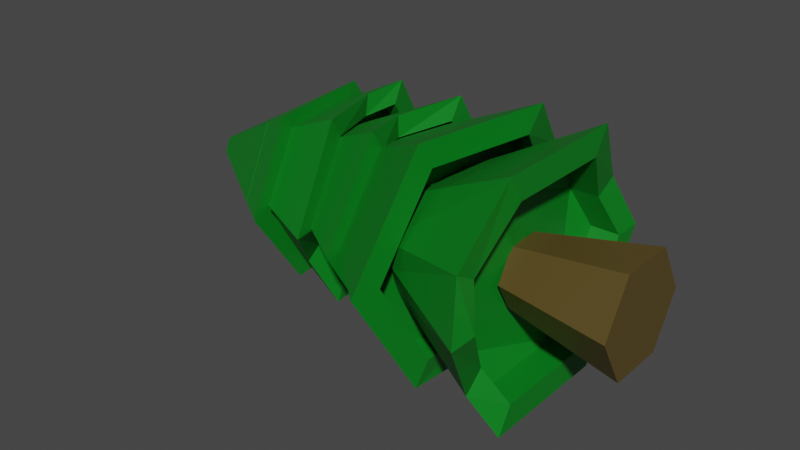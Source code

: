 # Source: tree.blend  (saved by Blender 2.93.20; exported with 4.5.12 LTS)
import bpy
from mathutils import Matrix  # noqa: F401  (used for matrix-valued properties, if any)

bpy.ops.wm.read_factory_settings(use_empty=True)
scene = bpy.context.scene
scene.name = 'Scene'

# ---- collections
col_collection = bpy.data.collections.new('Collection'); scene.collection.children.link(col_collection)

# ---- materials (node trees are filled in below, after node groups)
mat_trunk1 = bpy.data.materials.new('Trunk1')
mat_trunk1.use_transparent_shadow = False
mat_green1 = bpy.data.materials.new('Green1')
mat_green1.use_transparent_shadow = False

# ---- material node trees
mat_trunk1.use_nodes = True; mat_trunk1.node_tree.nodes.clear()
_N = mat_trunk1.node_tree.nodes; _L = mat_trunk1.node_tree.links
n0 = _N.new('ShaderNodeBsdfPrincipled'); n0.name = 'Principled BSDF'; n0.location = (10, 300)
n0.distribution = 'GGX'
n0.subsurface_method = 'BURLEY'
n0.inputs[0].default_value = (0.102, 0.06903, 0.0162, 1.0)
n0.inputs[3].default_value = 1.45
n0.inputs[27].default_value = (0.0, 0.0, 0.0, 1.0)
n0.inputs[28].default_value = 1.0
n1 = _N.new('ShaderNodeOutputMaterial'); n1.name = 'Material Output'; n1.location = (300, 300)
_L.new(n0.outputs[0], n1.inputs[0])
n1.is_active_output = True
mat_green1.use_nodes = True; mat_green1.node_tree.nodes.clear()
_N = mat_green1.node_tree.nodes; _L = mat_green1.node_tree.links
n0 = _N.new('ShaderNodeBsdfPrincipled'); n0.name = 'Principled BSDF'; n0.location = (10, 300)
n0.distribution = 'GGX'
n0.subsurface_method = 'BURLEY'
n0.inputs[0].default_value = (0.0004133, 0.2013, 0.01226, 1.0)
n0.inputs[3].default_value = 1.45
n0.inputs[27].default_value = (0.0, 0.0, 0.0, 1.0)
n0.inputs[28].default_value = 1.0
n1 = _N.new('ShaderNodeOutputMaterial'); n1.name = 'Material Output'; n1.location = (300, 300)
_L.new(n0.outputs[0], n1.inputs[0])
n1.is_active_output = True

# ---- world
world_world = bpy.data.worlds.new('World'); scene.world = world_world
world_world.use_nodes = True; world_world.node_tree.nodes.clear()
_N = world_world.node_tree.nodes; _L = world_world.node_tree.links
n0 = _N.new('ShaderNodeOutputWorld'); n0.name = 'World Output'; n0.location = (300, 300)
n1 = _N.new('ShaderNodeBackground'); n1.name = 'Background'; n1.location = (10, 300)
n1.inputs[0].default_value = (0.05088, 0.05088, 0.05088, 1.0)
_L.new(n1.outputs[0], n0.inputs[0])
n0.is_active_output = True
world_world.color = (0.05088, 0.05088, 0.05088)
world_world.use_sun_shadow = False
world_world.sun_shadow_jitter_overblur = 0.0

# ---- meshes
me_cylinder = bpy.data.meshes.new('Cylinder')
me_cylinder.from_pydata([(0.0, 1.0, -1.0), (-7.912e-09, 0.6018, 1.0), (0.866, 0.5, -1.0), (0.5212, 0.3009, 1.0), (0.866, -0.5, -1.0), (0.5212, -0.3009, 1.0), (-8.742e-08, -1.0, -1.0), (-6.052e-08, -0.6018, 1.0), (-0.866, -0.5, -1.0), (-0.5212, -0.3009, 1.0), (-0.866, 0.5, -1.0), (-0.5212, 0.3009, 1.0), (1.743e-08, 1.907, 0.451), (6.241e-09, 1.231, 2.451), (1.651, 0.9533, 0.451), (1.066, 0.6157, 2.451), (1.651, -0.9533, 0.451), (1.066, -0.6157, 2.451), (-1.41e-07, -1.907, 0.451), (-1.014e-07, -1.231, 2.451), (-1.651, -0.9533, 0.451), (-1.066, -0.6157, 2.451), (-1.651, 0.9533, 0.451), (-1.066, 0.6157, 2.451), (1.743e-08, 2.431, 0.451), (2.106, 1.216, 0.451), (2.106, -1.216, 0.451), (-1.951e-07, -2.431, 0.451), (-2.106, -1.216, 0.451), (-2.106, 1.216, 0.451), (6.484e-09, 1.907, 0.9642), (1.651, 0.9533, 0.9642), (1.651, -0.9533, 0.9642), (-1.519e-07, -1.907, 0.9642), (-1.651, -0.9533, 0.9642), (-1.651, 0.9533, 0.9642), (0.9383, 1.958, 0.6812), (0.4451, 1.043, 2.681), (0.7226, 1.558, 0.6812), (0.7226, 1.558, 1.194), (0.8896, -2.023, 0.6962), (0.3776, -1.119, 2.696), (0.6657, -1.628, 0.6962), (0.6657, -1.628, 1.209), (-1.352, -1.542, 0.8269), (-0.6506, -0.7474, 2.827), (-1.045, -1.195, 0.8269), (-1.045, -1.195, 1.34), (0.006904, 2.033, 1.524), (0.0444, 1.865, 3.605), (1.644, 1.066, 1.687), (1.175, 1.197, 3.717), (1.614, -0.8025, 2.078), (1.154, -0.09389, 3.987), (-0.05378, -1.703, 2.306), (0.002478, -0.7159, 4.145), (-1.691, -0.7352, 2.143), (-1.129, -0.04741, 4.032), (-1.661, 1.133, 1.752), (-1.108, 1.243, 3.762), (0.01525, 2.547, 1.417), (2.103, 1.313, 1.624), (2.064, -1.069, 2.123), (-0.06213, -2.217, 2.414), (-2.15, -0.983, 2.206), (-2.111, 1.399, 1.707), (0.01893, 2.138, 2.027), (1.656, 1.171, 2.19), (1.626, -0.6975, 2.581), (-0.04175, -1.598, 2.809), (-1.679, -0.6302, 2.646), (-1.649, 1.238, 2.255), (-2.254, 0.3822, 2.208), (-1.118, 0.6292, 3.89), (-1.799, 0.3604, 2.201), (-1.663, 0.3494, 2.441), (1.153, 2.075, 1.82), (0.7233, 1.664, 3.963), (0.9286, 1.689, 1.906), (0.9406, 1.794, 2.409), (0.005975, 2.099, 3.293), (0.03054, 1.704, 5.001), (1.383, 1.279, 3.316), (0.9819, 1.137, 5.017), (1.362, -0.3215, 3.412), (0.967, 0.03216, 5.083), (-0.03722, -1.101, 3.484), (0.0007039, -0.5065, 5.133), (-1.414, -0.281, 3.461), (-0.9506, 0.06008, 5.117), (-1.393, 1.319, 3.365), (-0.9357, 1.165, 5.051), (0.01192, 2.539, 3.266), (1.768, 1.493, 3.296), (1.741, -0.5472, 3.418), (-0.04317, -1.542, 3.51), (-1.799, -0.4956, 3.481), (-1.772, 1.545, 3.359), (0.01399, 2.125, 3.723), (1.391, 1.304, 3.747), (1.37, -0.2958, 3.842), (-0.02921, -1.076, 3.915), (-1.406, -0.2554, 3.892), (-1.385, 1.345, 3.796), (-1.017, 2.05, 3.73), (-0.5339, 1.474, 5.441), (-0.8044, 1.732, 3.745), (-0.7964, 1.758, 4.176), (1.632, 0.4182, 3.731), (0.8526, 0.5553, 5.422), (1.25, 0.4356, 3.737), (1.258, 0.4613, 4.167), (0.03798, 2.165, 4.692), (0.05556, 1.527, 6.254), (1.346, 1.353, 4.581), (0.9589, 0.9657, 6.178), (1.29, -0.181, 4.426), (0.9206, -0.09423, 6.07), (-0.07266, -0.9035, 4.381), (-0.02088, -0.5933, 6.04), (-1.38, -0.09149, 4.492), (-0.9242, -0.03237, 6.116), (-1.325, 1.443, 4.648), (-0.886, 1.028, 6.224), (0.05321, 2.588, 4.735), (1.721, 1.552, 4.593), (1.65, -0.4045, 4.395), (-0.08789, -1.326, 4.339), (-1.755, -0.2903, 4.48), (-1.685, 1.666, 4.678), (0.04688, 2.123, 5.105), (1.355, 1.311, 4.994), (1.299, -0.2232, 4.839), (-0.06377, -0.9456, 4.795), (-1.371, -0.1336, 4.906), (-1.316, 1.401, 5.061), (-0.8675, -0.7113, 4.731), (-0.4184, -0.2162, 6.4), (-0.6724, -0.4008, 4.759), (-0.6635, -0.443, 5.172), (1.608, 0.8814, 4.772), (0.8572, 0.5901, 6.387), (1.238, 0.8216, 4.774), (1.247, 0.7794, 5.187), (0.04262, 2.005, 5.537), (-0.03346, 0.8367, 7.821), (1.196, 1.215, 5.52), (0.1796, 0.6909, 7.818), (1.089, -0.1792, 5.502), (0.1598, 0.4334, 7.815), (-0.1721, -0.7834, 5.5), (-0.07311, 0.3219, 7.815), (-1.326, 0.006596, 5.516), (-0.2862, 0.4677, 7.818), (-1.219, 1.401, 5.535), (-0.2663, 0.7252, 7.821), (0.07218, 2.389, 5.542), (1.544, 1.381, 5.521), (1.407, -0.3966, 5.497), (-0.2017, -1.167, 5.495), (-1.673, -0.1597, 5.516), (-1.536, 1.618, 5.539), (0.04557, 1.997, 6.127), (1.199, 1.207, 6.11), (1.092, -0.1873, 6.092), (-0.1692, -0.7915, 6.09), (-1.323, -0.001488, 6.106), (-1.216, 1.393, 6.125), (0.6024, -0.7819, 5.496), (0.04332, 0.3776, 7.815), (0.4585, -0.4813, 5.501), (0.4614, -0.4894, 6.091)], [], [(0, 1, 3, 2), (2, 3, 5, 4), (4, 5, 7, 6), (6, 7, 9, 8), (3, 1, 11, 9, 7, 5), (8, 9, 11, 10), (10, 11, 1, 0), (0, 2, 4, 6, 8, 10), (36, 37, 15, 25), (25, 15, 17, 26), (40, 41, 19, 27), (44, 45, 21, 28), (15, 37, 13, 23, 21, 45, 19, 41, 17), (28, 21, 23, 29), (29, 23, 13, 24), (46, 20, 34, 47), (38, 12, 24, 36), (16, 14, 25, 26), (42, 16, 26, 40), (46, 18, 27, 44), (22, 20, 28, 29), (12, 22, 29, 24), (30, 39, 31, 32, 43, 33, 47, 34, 35), (14, 16, 32, 31), (20, 22, 35, 34), (42, 18, 33, 43), (38, 14, 31, 39), (22, 12, 30, 35), (12, 38, 39, 30), (14, 38, 36, 25), (24, 13, 37, 36), (16, 42, 43, 32), (18, 42, 40, 27), (26, 17, 41, 40), (20, 46, 44, 28), (18, 46, 47, 33), (27, 19, 45, 44), (76, 77, 51, 61), (61, 51, 53, 62), (62, 53, 55, 63), (63, 55, 57, 64), (51, 77, 49, 59, 73, 57, 55, 53), (72, 73, 59, 65), (65, 59, 49, 60), (54, 56, 70, 69), (78, 48, 60, 76), (52, 50, 61, 62), (54, 52, 62, 63), (56, 54, 63, 64), (74, 56, 64, 72), (48, 58, 65, 60), (66, 79, 67, 68, 69, 70, 75, 71), (50, 52, 68, 67), (74, 58, 71, 75), (52, 54, 69, 68), (78, 50, 67, 79), (58, 48, 66, 71), (56, 74, 75, 70), (58, 74, 72, 65), (64, 57, 73, 72), (48, 78, 79, 66), (50, 78, 76, 61), (60, 49, 77, 76), (92, 81, 83, 93), (108, 109, 85, 94), (94, 85, 87, 95), (95, 87, 89, 96), (83, 81, 105, 91, 89, 87, 85, 109), (96, 89, 91, 97), (104, 105, 81, 92), (86, 88, 102, 101), (82, 80, 92, 93), (110, 82, 93, 108), (86, 84, 94, 95), (88, 86, 95, 96), (90, 88, 96, 97), (106, 90, 97, 104), (98, 99, 111, 100, 101, 102, 103, 107), (110, 84, 100, 111), (88, 90, 103, 102), (84, 86, 101, 100), (80, 82, 99, 98), (106, 80, 98, 107), (90, 106, 107, 103), (80, 106, 104, 92), (97, 91, 105, 104), (82, 110, 111, 99), (84, 110, 108, 94), (93, 83, 109, 108), (124, 113, 115, 125), (140, 141, 117, 126), (126, 117, 119, 127), (136, 137, 121, 128), (115, 113, 123, 121, 137, 119, 117, 141), (128, 121, 123, 129), (129, 123, 113, 124), (138, 120, 134, 139), (114, 112, 124, 125), (142, 114, 125, 140), (118, 116, 126, 127), (138, 118, 127, 136), (122, 120, 128, 129), (112, 122, 129, 124), (130, 131, 143, 132, 133, 139, 134, 135), (142, 116, 132, 143), (120, 122, 135, 134), (116, 118, 133, 132), (112, 114, 131, 130), (122, 112, 130, 135), (120, 138, 136, 128), (118, 138, 139, 133), (127, 119, 137, 136), (114, 142, 143, 131), (116, 142, 140, 126), (125, 115, 141, 140), (156, 145, 147, 157), (157, 147, 149, 158), (168, 169, 151, 159), (159, 151, 153, 160), (147, 145, 155, 153, 151, 169, 149), (160, 153, 155, 161), (161, 155, 145, 156), (150, 152, 166, 165), (146, 144, 156, 157), (148, 146, 157, 158), (170, 148, 158, 168), (152, 150, 159, 160), (154, 152, 160, 161), (144, 154, 161, 156), (162, 163, 164, 171, 165, 166, 167), (146, 148, 164, 163), (152, 154, 167, 166), (170, 150, 165, 171), (144, 146, 163, 162), (154, 144, 162, 167), (148, 170, 171, 164), (150, 170, 168, 159), (158, 149, 169, 168)])
me_cylinder.polygons.foreach_set('material_index', [0, 0, 0, 0, 0, 0, 0, 0, 1, 1, 1, 1, 1, 1, 1, 1, 1, 1, 1, 1, 1, 1, 1, 1, 1, 1, 1, 1, 1, 1, 1, 1, 1, 1, 1, 1, 1, 1, 1, 1, 1, 1, 1, 1, 1, 1, 1, 1, 1, 1, 1, 1, 1, 1, 1, 1, 1, 1, 1, 1, 1, 1, 1, 1, 1, 1, 1, 1, 1, 1, 1, 1, 1, 1, 1, 1, 1, 1, 1, 1, 1, 1, 1, 1, 1, 1, 1, 1, 1, 1, 1, 1, 1, 1, 1, 1, 1, 1, 1, 1, 1, 1, 1, 1, 1, 1, 1, 1, 1, 1, 1, 1, 1, 1, 1, 1, 1, 1, 1, 1, 1, 1, 1, 1, 1, 1, 1, 1, 1, 1, 1, 1, 1, 1, 1, 1, 1, 1])
_uv = me_cylinder.uv_layers.new(name='UVMap')
_uv.uv.foreach_set('vector', [1.0, 0.5, 1.0, 1.0, 0.8333, 1.0, 0.8333, 0.5, 0.8333, 0.5, 0.8333, 1.0, 0.6667, 1.0, 0.6667, 0.5, 0.6667, 0.5, 0.6667, 1.0, 0.5, 1.0, 0.5, 0.5, 0.5, 0.5, 0.5, 1.0, 0.3333, 1.0, 0.3333, 0.5, 0.4578, 0.37, 0.25, 0.49, 0.04215, 0.37, 0.04215, 0.13, 0.25, 0.01, 0.4578, 0.13, 0.3333, 0.5, 0.3333, 1.0, 0.1667, 1.0, 0.1667, 0.5, 0.1667, 0.5, 0.1667, 1.0, -8.941e-08, 1.0, -8.941e-08, 0.5, 0.75, 0.49, 0.9578, 0.37, 0.9578, 0.13, 0.75, 0.01, 0.5422, 0.13, 0.5422, 0.37, 0.9209, 0.5, 0.9209, 1.0, 0.8333, 1.0, 0.8333, 0.5, 0.8333, 0.5, 0.8333, 1.0, 0.6667, 1.0, 0.6667, 0.5, 0.5821, 0.5, 0.5821, 1.0, 0.5, 1.0, 0.5, 0.5, 0.3875, 0.5, 0.3875, 1.0, 0.3333, 1.0, 0.3333, 0.5, 0.4578, 0.37, 0.3486, 0.433, 0.25, 0.49, 0.04215, 0.37, 0.04215, 0.13, 0.1098, 0.09097, 0.25, 0.01, 0.3524, 0.06913, 0.4578, 0.13, 0.3333, 0.5, 0.3333, 1.0, 0.1667, 1.0, 0.1667, 0.5, 0.1667, 0.5, 0.1667, 1.0, -8.941e-08, 1.0, -8.941e-08, 0.5, 0.64, 0.1253, 0.587, 0.1559, 0.587, 0.1559, 0.64, 0.1253, 0.8274, 0.3935, 0.75, 0.4382, 0.75, 0.49, 0.8486, 0.433, 0.913, 0.1559, 0.913, 0.3441, 0.9578, 0.37, 0.9578, 0.13, 0.8303, 0.1082, 0.913, 0.1559, 0.9578, 0.13, 0.8524, 0.06913, 0.64, 0.1253, 0.75, 0.06179, 0.75, 0.01, 0.6098, 0.09097, 0.587, 0.3441, 0.587, 0.1559, 0.5422, 0.13, 0.5422, 0.37, 0.75, 0.4382, 0.587, 0.3441, 0.5422, 0.37, 0.75, 0.49, 0.75, 0.4382, 0.8274, 0.3935, 0.913, 0.3441, 0.913, 0.1559, 0.8303, 0.1082, 0.75, 0.06179, 0.64, 0.1253, 0.587, 0.1559, 0.587, 0.3441, 0.913, 0.3441, 0.913, 0.1559, 0.913, 0.1559, 0.913, 0.3441, 0.587, 0.1559, 0.587, 0.3441, 0.587, 0.3441, 0.587, 0.1559, 0.8303, 0.1082, 0.75, 0.06179, 0.75, 0.06179, 0.8303, 0.1082, 0.8274, 0.3935, 0.913, 0.3441, 0.913, 0.3441, 0.8274, 0.3935, 0.587, 0.3441, 0.75, 0.4382, 0.75, 0.4382, 0.587, 0.3441, 0.75, 0.4382, 0.8274, 0.3935, 0.8274, 0.3935, 0.75, 0.4382, 0.913, 0.3441, 0.8274, 0.3935, 0.8486, 0.433, 0.9578, 0.37, 1.0, 0.5, 1.0, 1.0, 0.9209, 1.0, 0.9209, 0.5, 0.913, 0.1559, 0.8303, 0.1082, 0.8303, 0.1082, 0.913, 0.1559, 0.75, 0.06179, 0.8303, 0.1082, 0.8524, 0.06913, 0.75, 0.01, 0.6667, 0.5, 0.6667, 1.0, 0.5821, 1.0, 0.5821, 0.5, 0.587, 0.1559, 0.64, 0.1253, 0.6098, 0.09097, 0.5422, 0.13, 0.75, 0.06179, 0.64, 0.1253, 0.64, 0.1253, 0.75, 0.06179, 0.5, 0.5, 0.5, 1.0, 0.3875, 1.0, 0.3875, 0.5, 0.9201, 0.5, 0.9201, 1.0, 0.8333, 1.0, 0.8333, 0.5, 0.8333, 0.5, 0.8333, 1.0, 0.6667, 1.0, 0.6667, 0.5, 0.6667, 0.5, 0.6667, 1.0, 0.5, 1.0, 0.5, 0.5, 0.5, 0.5, 0.5, 1.0, 0.3333, 1.0, 0.3333, 0.5, 0.4578, 0.37, 0.3497, 0.4325, 0.25, 0.49, 0.04215, 0.37, 0.04215, 0.2558, 0.04215, 0.13, 0.25, 0.01, 0.4578, 0.13, 0.2459, 0.5, 0.2459, 1.0, 0.1667, 1.0, 0.1667, 0.5, 0.1667, 0.5, 0.1667, 1.0, -8.941e-08, 1.0, -8.941e-08, 0.5, 0.75, 0.06179, 0.587, 0.1559, 0.587, 0.1559, 0.75, 0.06179, 0.8282, 0.3931, 0.75, 0.4382, 0.75, 0.49, 0.8497, 0.4325, 0.913, 0.1559, 0.913, 0.3441, 0.9578, 0.37, 0.9578, 0.13, 0.75, 0.06179, 0.913, 0.1559, 0.9578, 0.13, 0.75, 0.01, 0.587, 0.1559, 0.75, 0.06179, 0.75, 0.01, 0.5422, 0.13, 0.587, 0.2546, 0.587, 0.1559, 0.5422, 0.13, 0.5422, 0.2558, 0.75, 0.4382, 0.587, 0.3441, 0.5422, 0.37, 0.75, 0.49, 0.75, 0.4382, 0.8282, 0.3931, 0.913, 0.3441, 0.913, 0.1559, 0.75, 0.06179, 0.587, 0.1559, 0.587, 0.2546, 0.587, 0.3441, 0.913, 0.3441, 0.913, 0.1559, 0.913, 0.1559, 0.913, 0.3441, 0.587, 0.2546, 0.587, 0.3441, 0.587, 0.3441, 0.587, 0.2546, 0.913, 0.1559, 0.75, 0.06179, 0.75, 0.06179, 0.913, 0.1559, 0.8282, 0.3931, 0.913, 0.3441, 0.913, 0.3441, 0.8282, 0.3931, 0.587, 0.3441, 0.75, 0.4382, 0.75, 0.4382, 0.587, 0.3441, 0.587, 0.1559, 0.587, 0.2546, 0.587, 0.2546, 0.587, 0.1559, 0.587, 0.3441, 0.587, 0.2546, 0.5422, 0.2558, 0.5422, 0.37, 0.3333, 0.5, 0.3333, 1.0, 0.2459, 1.0, 0.2459, 0.5, 0.75, 0.4382, 0.8282, 0.3931, 0.8282, 0.3931, 0.75, 0.4382, 0.913, 0.3441, 0.8282, 0.3931, 0.8497, 0.4325, 0.9578, 0.37, 1.0, 0.5, 1.0, 1.0, 0.9201, 1.0, 0.9201, 0.5, 1.0, 0.5, 1.0, 1.0, 0.8333, 1.0, 0.8333, 0.5, 0.7455, 0.5, 0.7455, 1.0, 0.6667, 1.0, 0.6667, 0.5, 0.6667, 0.5, 0.6667, 1.0, 0.5, 1.0, 0.5, 0.5, 0.5, 0.5, 0.5, 1.0, 0.3333, 1.0, 0.3333, 0.5, 0.4578, 0.37, 0.25, 0.49, 0.1318, 0.4218, 0.04215, 0.37, 0.04215, 0.13, 0.25, 0.01, 0.4578, 0.13, 0.4578, 0.2435, 0.3333, 0.5, 0.3333, 1.0, 0.1667, 1.0, 0.1667, 0.5, 0.09476, 0.5, 0.09476, 1.0, -8.941e-08, 1.0, -8.941e-08, 0.5, 0.75, 0.06179, 0.587, 0.1559, 0.587, 0.1559, 0.75, 0.06179, 0.913, 0.3441, 0.75, 0.4382, 0.75, 0.49, 0.9578, 0.37, 0.913, 0.2449, 0.913, 0.3441, 0.9578, 0.37, 0.9578, 0.2435, 0.75, 0.06179, 0.913, 0.1559, 0.9578, 0.13, 0.75, 0.01, 0.587, 0.1559, 0.75, 0.06179, 0.75, 0.01, 0.5422, 0.13, 0.587, 0.3441, 0.587, 0.1559, 0.5422, 0.13, 0.5422, 0.37, 0.6573, 0.3847, 0.587, 0.3441, 0.5422, 0.37, 0.6318, 0.4218, 0.75, 0.4382, 0.913, 0.3441, 0.913, 0.2449, 0.913, 0.1559, 0.75, 0.06179, 0.587, 0.1559, 0.587, 0.3441, 0.6573, 0.3847, 0.913, 0.2449, 0.913, 0.1559, 0.913, 0.1559, 0.913, 0.2449, 0.587, 0.1559, 0.587, 0.3441, 0.587, 0.3441, 0.587, 0.1559, 0.913, 0.1559, 0.75, 0.06179, 0.75, 0.06179, 0.913, 0.1559, 0.75, 0.4382, 0.913, 0.3441, 0.913, 0.3441, 0.75, 0.4382, 0.6573, 0.3847, 0.75, 0.4382, 0.75, 0.4382, 0.6573, 0.3847, 0.587, 0.3441, 0.6573, 0.3847, 0.6573, 0.3847, 0.587, 0.3441, 0.75, 0.4382, 0.6573, 0.3847, 0.6318, 0.4218, 0.75, 0.49, 0.1667, 0.5, 0.1667, 1.0, 0.09476, 1.0, 0.09476, 0.5, 0.913, 0.3441, 0.913, 0.2449, 0.913, 0.2449, 0.913, 0.3441, 0.913, 0.1559, 0.913, 0.2449, 0.9578, 0.2435, 0.9578, 0.13, 0.8333, 0.5, 0.8333, 1.0, 0.7455, 1.0, 0.7455, 0.5, 1.0, 0.5, 1.0, 1.0, 0.8333, 1.0, 0.8333, 0.5, 0.7785, 0.5, 0.7785, 1.0, 0.6667, 1.0, 0.6667, 0.5, 0.6667, 0.5, 0.6667, 1.0, 0.5, 1.0, 0.5, 0.5, 0.414, 0.5955, 0.4127, 1.095, 0.3333, 1.0, 0.3333, 0.5, 0.4578, 0.37, 0.25, 0.49, 0.04215, 0.37, 0.04215, 0.13, 0.1557, 0.09937, 0.25, 0.01, 0.4578, 0.13, 0.4578, 0.291, 0.3333, 0.5, 0.3333, 1.0, 0.1667, 1.0, 0.1667, 0.5, 0.1667, 0.5, 0.1667, 1.0, -8.941e-08, 1.0, -8.941e-08, 0.5, 0.6655, 0.1106, 0.587, 0.1559, 0.587, 0.1559, 0.6737, 0.1248, 0.913, 0.3441, 0.75, 0.4382, 0.75, 0.49, 0.9578, 0.37, 0.913, 0.2822, 0.913, 0.3441, 0.9578, 0.37, 0.9578, 0.291, 0.75, 0.06179, 0.913, 0.1559, 0.9578, 0.13, 0.75, 0.01, 0.6655, 0.1106, 0.75, 0.06179, 0.75, 0.01, 0.6513, 0.08591, 0.587, 0.3441, 0.587, 0.1559, 0.5422, 0.13, 0.5422, 0.37, 0.75, 0.4382, 0.587, 0.3441, 0.5422, 0.37, 0.75, 0.49, 0.75, 0.4382, 0.913, 0.3441, 0.913, 0.2822, 0.913, 0.1559, 0.75, 0.06179, 0.6737, 0.1248, 0.587, 0.1559, 0.587, 0.3441, 0.913, 0.2822, 0.913, 0.1559, 0.913, 0.1559, 0.913, 0.2822, 0.587, 0.1559, 0.587, 0.3441, 0.587, 0.3441, 0.587, 0.1559, 0.913, 0.1559, 0.75, 0.06179, 0.75, 0.06179, 0.913, 0.1559, 0.75, 0.4382, 0.913, 0.3441, 0.913, 0.3441, 0.75, 0.4382, 0.587, 0.3441, 0.75, 0.4382, 0.75, 0.4382, 0.587, 0.3441, 0.587, 0.1559, 0.6655, 0.1106, 0.6513, 0.08591, 0.5422, 0.13, 0.75, 0.06179, 0.6655, 0.1106, 0.6737, 0.1248, 0.75, 0.06179, 0.5, 0.5, 0.5, 1.0, 0.4127, 1.095, 0.414, 0.5955, 0.913, 0.3441, 0.913, 0.2822, 0.913, 0.2822, 0.913, 0.3441, 0.913, 0.1559, 0.913, 0.2822, 0.9578, 0.291, 0.9578, 0.13, 0.8333, 0.5, 0.8333, 1.0, 0.7785, 1.0, 0.7785, 0.5, 1.0, 0.5, 1.0, 1.0, 0.8333, 1.0, 0.8333, 0.5, 0.8333, 0.5, 0.8333, 1.0, 0.6667, 1.0, 0.6667, 0.5, 0.5833, 0.5, 0.5833, 1.0, 0.5, 1.0, 0.5, 0.5, 0.5, 0.5, 0.5, 1.0, 0.3333, 1.0, 0.3333, 0.5, 0.4578, 0.37, 0.25, 0.49, 0.04215, 0.37, 0.04215, 0.13, 0.25, 0.01, 0.3539, 0.07, 0.4578, 0.13, 0.3333, 0.5, 0.3333, 1.0, 0.1667, 1.0, 0.1667, 0.5, 0.1667, 0.5, 0.1667, 1.0, -8.941e-08, 1.0, -8.941e-08, 0.5, 0.75, 0.06179, 0.587, 0.1559, 0.587, 0.1559, 0.75, 0.06179, 0.913, 0.3441, 0.75, 0.4382, 0.75, 0.49, 0.9578, 0.37, 0.913, 0.1559, 0.913, 0.3441, 0.9578, 0.37, 0.9578, 0.13, 0.8315, 0.1088, 0.913, 0.1559, 0.9578, 0.13, 0.8539, 0.07, 0.587, 0.1559, 0.75, 0.06179, 0.75, 0.01, 0.5422, 0.13, 0.587, 0.3441, 0.587, 0.1559, 0.5422, 0.13, 0.5422, 0.37, 0.75, 0.4382, 0.587, 0.3441, 0.5422, 0.37, 0.75, 0.49, 0.75, 0.4382, 0.913, 0.3441, 0.913, 0.1559, 0.8315, 0.1088, 0.75, 0.06179, 0.587, 0.1559, 0.587, 0.3441, 0.913, 0.3441, 0.913, 0.1559, 0.913, 0.1559, 0.913, 0.3441, 0.587, 0.1559, 0.587, 0.3441, 0.587, 0.3441, 0.587, 0.1559, 0.8315, 0.1088, 0.75, 0.06179, 0.75, 0.06179, 0.8315, 0.1088, 0.75, 0.4382, 0.913, 0.3441, 0.913, 0.3441, 0.75, 0.4382, 0.587, 0.3441, 0.75, 0.4382, 0.75, 0.4382, 0.587, 0.3441, 0.913, 0.1559, 0.8315, 0.1088, 0.8315, 0.1088, 0.913, 0.1559, 0.75, 0.06179, 0.8315, 0.1088, 0.8539, 0.07, 0.75, 0.01, 0.6667, 0.5, 0.6667, 1.0, 0.5833, 1.0, 0.5833, 0.5])
me_cylinder.materials.append(mat_trunk1)
me_cylinder.materials.append(mat_green1)
me_cylinder.use_remesh_fix_poles = True
me_cylinder.use_remesh_preserve_attributes = False
me_cylinder.use_mirror_vertex_groups = False
me_cylinder.update()

# ---- objects
ob_cylinder = bpy.data.objects.new('Cylinder', me_cylinder)

# ---- transforms, parenting, visibility, modifiers, constraints
ob_cylinder.location = (0.0, 0.0, 0.0)
ob_cylinder.rotation_euler = (-0.0, -1.571, 0.0)
ob_cylinder.lineart.crease_threshold = 0.0

# ---- collection membership
col_collection.objects.link(ob_cylinder)

# ---- scene / render settings (as saved in the file)
scene.frame_start = 1; scene.frame_end = 250; scene.frame_set(1)
scene.render.engine = 'BLENDER_EEVEE_NEXT'
scene.cycles.use_denoising = False
scene.cycles.samples = 128
scene.cycles.sampling_pattern = 'TABULATED_SOBOL'
scene.cycles.use_adaptive_sampling = False
scene.cycles.use_light_tree = False
scene.view_settings.view_transform = 'Filmic'
bpy.context.view_layer.update()

# ---- added for rendering (the .blend has no active camera and no usable light): camera, sun
cam_auto = bpy.data.cameras.new('AutoCamera')
cam_auto.lens = 50.0
cam_auto.sensor_width = 36.0
cam_auto.clip_end = 1000.0
ob_auto_camera = bpy.data.objects.new('AutoCamera', cam_auto)
scene.collection.objects.link(ob_auto_camera)
ob_auto_camera.location = (6.80919, -12.1858, 8.10179)
ob_auto_camera.rotation_euler = (1.09748, -7.21219e-08, 0.694738)
scene.camera = ob_auto_camera
light_auto_sun = bpy.data.lights.new('AutoSun', 'SUN')
light_auto_sun.energy = 3.0
light_auto_sun.angle = 0.0523599
ob_auto_sun = bpy.data.objects.new('AutoSun', light_auto_sun)
scene.collection.objects.link(ob_auto_sun)
ob_auto_sun.rotation_euler = (0.872665, 0.174533, 0.523599)
bpy.context.view_layer.update()
